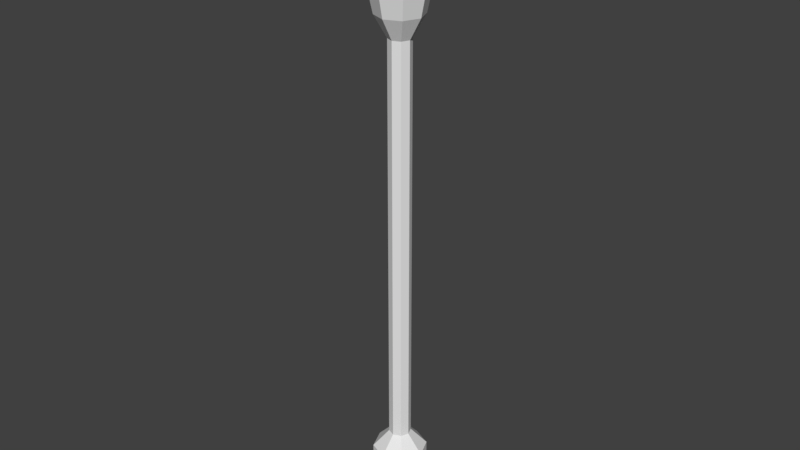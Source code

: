 # Source: farol.blend  (saved by Blender 2.79.0; exported with 4.5.12 LTS)
import bpy
from mathutils import Matrix  # noqa: F401  (used for matrix-valued properties, if any)

bpy.ops.wm.read_factory_settings(use_empty=True)
scene = bpy.context.scene
scene.name = 'Scene'

# ---- collections
col_collection_1 = bpy.data.collections.new('Collection 1'); scene.collection.children.link(col_collection_1)

# ---- world
world_world = bpy.data.worlds.new('World'); scene.world = world_world
world_world.color = (0.05088, 0.05088, 0.05088)
world_world.use_sun_shadow = False
world_world.sun_shadow_jitter_overblur = 0.0
world_world.cycles.sampling_method = 'MANUAL'

# ---- meshes
me_cylinder = bpy.data.meshes.new('Cylinder')
me_cylinder.from_pydata([(-1.791e-08, 0.7856, 0.0), (-1.791e-08, 0.7856, 1.683), (0.5555, 0.5555, 0.0), (0.5555, 0.5555, 1.683), (0.7856, -2.992e-08, 0.0), (0.7856, -2.992e-08, 1.683), (0.5555, -0.5555, 0.0), (0.5555, -0.5555, 1.683), (-8.658e-08, -0.7856, 0.0), (-8.658e-08, -0.7856, 1.683), (-0.5555, -0.5555, 0.0), (-0.5555, -0.5555, 1.683), (-0.7856, 1.379e-08, 0.0), (-0.7856, 1.379e-08, 1.683), (-0.5555, 0.5555, 0.0), (-0.5555, 0.5555, 1.683), (0.224, 0.224, 2.198), (1.76e-07, 0.3168, 2.198), (0.3168, -1.094e-08, 2.198), (0.224, -0.224, 2.198), (1.483e-07, -0.3168, 2.198), (-0.224, -0.224, 2.198), (-0.3168, 6.69e-09, 2.198), (-0.224, 0.224, 2.198), (0.224, 0.224, 14.06), (7.512e-07, 0.3168, 14.06), (0.3168, -1.094e-08, 14.06), (0.224, -0.224, 14.06), (7.235e-07, -0.3168, 14.06), (-0.224, -0.224, 14.06), (-0.3168, 6.69e-09, 14.06), (-0.224, 0.224, 14.06), (0.4659, 0.4659, 14.67), (5.517e-07, 0.6588, 14.67), (0.6588, -2.192e-08, 14.67), (0.4659, -0.4659, 14.67), (4.941e-07, -0.6588, 14.67), (-0.4659, -0.4659, 14.67), (-0.6588, 1.474e-08, 14.67), (-0.4659, 0.4659, 14.67), (0.7057, 0.7057, 16.26), (1.51e-06, 0.998, 16.26), (0.998, -3.561e-08, 16.26), (0.7057, -0.7057, 16.26), (1.423e-06, -0.998, 16.26), (-0.7057, -0.7057, 16.26), (-0.998, 1.992e-08, 16.26), (-0.7057, 0.7057, 16.26), (0.8403, 0.8403, 16.26), (1.514e-06, 1.188, 16.26), (1.188, -4.078e-08, 16.26), (0.8403, -0.8403, 16.26), (1.41e-06, -1.188, 16.26), (-0.8403, -0.8403, 16.26), (-1.188, 2.534e-08, 16.26), (-0.8403, 0.8403, 16.26), (0.1959, 0.1959, 17.84), (1.487e-06, 0.2771, 17.84), (0.2771, -7.801e-09, 17.84), (0.1959, -0.1959, 17.84), (1.463e-06, -0.2771, 17.84), (-0.1959, -0.1959, 17.84), (-0.2771, 7.615e-09, 17.84), (-0.1959, 0.1959, 17.84)], [], [(0, 1, 3, 2), (2, 3, 5, 4), (4, 5, 7, 6), (6, 7, 9, 8), (8, 9, 11, 10), (10, 11, 13, 12), (9, 7, 19, 20), (12, 13, 15, 14), (14, 15, 1, 0), (0, 2, 4, 6, 8, 10, 12, 14), (16, 17, 25, 24), (15, 13, 22, 23), (5, 3, 16, 18), (11, 9, 20, 21), (1, 15, 23, 17), (3, 1, 17, 16), (7, 5, 18, 19), (13, 11, 21, 22), (31, 30, 38, 39), (17, 23, 31, 25), (22, 21, 29, 30), (20, 19, 27, 28), (18, 16, 24, 26), (23, 22, 30, 31), (21, 20, 28, 29), (19, 18, 26, 27), (32, 33, 41, 40), (29, 28, 36, 37), (27, 26, 34, 35), (24, 25, 33, 32), (25, 31, 39, 33), (30, 29, 37, 38), (28, 27, 35, 36), (26, 24, 32, 34), (47, 46, 54, 55), (33, 39, 47, 41), (38, 37, 45, 46), (36, 35, 43, 44), (34, 32, 40, 42), (39, 38, 46, 47), (37, 36, 44, 45), (35, 34, 42, 43), (50, 48, 56, 58), (45, 44, 52, 53), (43, 42, 50, 51), (40, 41, 49, 48), (41, 47, 55, 49), (46, 45, 53, 54), (44, 43, 51, 52), (42, 40, 48, 50), (56, 57, 63, 62, 61, 60, 59, 58), (55, 54, 62, 63), (53, 52, 60, 61), (51, 50, 58, 59), (48, 49, 57, 56), (49, 55, 63, 57), (54, 53, 61, 62), (52, 51, 59, 60)])
_uv = me_cylinder.uv_layers.new(name='UVMap')
_uv.uv.foreach_set('vector', [0.8983, 0.2135, 0.832, 0.2155, 0.8284, 0.1961, 0.8964, 0.184, 0.8964, 0.184, 0.8284, 0.1961, 0.8207, 0.1762, 0.8902, 0.1539, 0.8902, 0.1539, 0.8207, 0.1762, 0.8079, 0.1558, 0.8798, 0.1237, 0.8798, 0.1237, 0.8079, 0.1558, 0.7867, 0.1339, 0.866, 0.09358, 0.873, 0.3194, 0.8051, 0.2935, 0.8204, 0.2725, 0.8823, 0.2952, 0.8823, 0.2952, 0.8204, 0.2725, 0.8283, 0.2534, 0.8906, 0.2692, 0.7867, 0.1339, 0.8079, 0.1558, 0.781, 0.1823, 0.7685, 0.174, 0.8906, 0.2692, 0.8283, 0.2534, 0.832, 0.2346, 0.8962, 0.242, 0.8962, 0.242, 0.832, 0.2346, 0.832, 0.2155, 0.8983, 0.2135, 0.9438, 0.01957, 0.9698, 0.01957, 0.9881, 0.03794, 0.9881, 0.06393, 0.9698, 0.08231, 0.9438, 0.08231, 0.9254, 0.06393, 0.9254, 0.03794, 0.9392, 0.0991, 0.9497, 0.0991, 0.9497, 0.6118, 0.9392, 0.6118, 0.832, 0.2346, 0.8283, 0.2534, 0.8, 0.2435, 0.8015, 0.2311, 0.8207, 0.1762, 0.8284, 0.1961, 0.7966, 0.2054, 0.7903, 0.1932, 0.8204, 0.2725, 0.8051, 0.2935, 0.787, 0.2637, 0.7954, 0.255, 0.832, 0.2155, 0.832, 0.2346, 0.8015, 0.2311, 0.8004, 0.2183, 0.8284, 0.1961, 0.832, 0.2155, 0.8004, 0.2183, 0.7966, 0.2054, 0.8079, 0.1558, 0.8207, 0.1762, 0.7903, 0.1932, 0.781, 0.1823, 0.8283, 0.2534, 0.8204, 0.2725, 0.7954, 0.255, 0.8, 0.2435, 0.7549, 0.1102, 0.7459, 0.1176, 0.7236, 0.09562, 0.7395, 0.08367, 0.9497, 0.0991, 0.9602, 0.0991, 0.9602, 0.6118, 0.9497, 0.6118, 0.9706, 0.0991, 0.9811, 0.0991, 0.9811, 0.6118, 0.9706, 0.6118, 0.9077, 0.0991, 0.9182, 0.0991, 0.9182, 0.6118, 0.9078, 0.6118, 0.9287, 0.0991, 0.9392, 0.0991, 0.9392, 0.6118, 0.9287, 0.6118, 0.9602, 0.0991, 0.9706, 0.0991, 0.9706, 0.6118, 0.9602, 0.6118, 0.9811, 0.0991, 0.9916, 0.0991, 0.9916, 0.6118, 0.9811, 0.6118, 0.9182, 0.0991, 0.9287, 0.0991, 0.9287, 0.6118, 0.9182, 0.6118, 0.7767, 0.07356, 0.7575, 0.07623, 0.7383, 0.01185, 0.773, 0.006047, 0.7392, 0.1271, 0.7354, 0.1384, 0.7012, 0.1327, 0.7105, 0.1119, 0.7984, 0.1092, 0.788, 0.1049, 0.7961, 0.07589, 0.8148, 0.08343, 0.7767, 0.1037, 0.7654, 0.1055, 0.7575, 0.07623, 0.7767, 0.07356, 0.7654, 0.1055, 0.7549, 0.1102, 0.7395, 0.08367, 0.7575, 0.07623, 0.7459, 0.1176, 0.7392, 0.1271, 0.7105, 0.1119, 0.7236, 0.09562, 0.8069, 0.1165, 0.7984, 0.1092, 0.8148, 0.08343, 0.8324, 0.09657, 0.788, 0.1049, 0.7767, 0.1037, 0.7767, 0.07356, 0.7961, 0.07589, 0.9037, 0.06088, 0.8938, 0.05092, 0.8951, 0.04768, 0.907, 0.05954, 0.7575, 0.07623, 0.7395, 0.08367, 0.7059, 0.02537, 0.7383, 0.01185, 0.7236, 0.09562, 0.7105, 0.1119, 0.6543, 0.0716, 0.6775, 0.04574, 0.8324, 0.09657, 0.8148, 0.08343, 0.8425, 0.01847, 0.874, 0.03566, 0.7961, 0.07589, 0.7767, 0.07356, 0.773, 0.006047, 0.8083, 0.00832, 0.7395, 0.08367, 0.7236, 0.09562, 0.6775, 0.04574, 0.7059, 0.02537, 0.7105, 0.1119, 0.7012, 0.1327, 0.6368, 0.1006, 0.6543, 0.0716, 0.8148, 0.08343, 0.7961, 0.07589, 0.8083, 0.00832, 0.8425, 0.01847, 0.5447, 0.2078, 0.5223, 0.1755, 0.5947, 0.1436, 0.5999, 0.1512, 0.8797, 0.05092, 0.8697, 0.06088, 0.8665, 0.05954, 0.8783, 0.04768, 0.8697, 0.07497, 0.8797, 0.08493, 0.8783, 0.08817, 0.8665, 0.07631, 0.8938, 0.08493, 0.9037, 0.07497, 0.907, 0.07631, 0.8951, 0.08817, 0.9037, 0.07497, 0.9037, 0.06088, 0.907, 0.05954, 0.907, 0.07631, 0.8938, 0.05092, 0.8797, 0.05092, 0.8783, 0.04768, 0.8951, 0.04768, 0.8697, 0.06088, 0.8697, 0.07497, 0.8665, 0.07631, 0.8665, 0.05954, 0.8797, 0.08493, 0.8938, 0.08493, 0.8951, 0.08817, 0.8783, 0.08817, 0.9085, 0.01428, 0.915, 0.02076, 0.915, 0.02993, 0.9085, 0.03641, 0.8993, 0.03641, 0.8928, 0.02993, 0.8928, 0.02076, 0.8993, 0.01428, 0.5199, 0.09838, 0.5402, 0.06473, 0.5989, 0.1178, 0.5941, 0.1256, 0.5716, 0.04112, 0.6096, 0.03099, 0.6151, 0.1099, 0.6062, 0.1123, 0.5776, 0.2294, 0.5447, 0.2078, 0.5999, 0.1512, 0.6076, 0.1562, 0.5223, 0.1755, 0.5136, 0.1372, 0.5927, 0.1347, 0.5947, 0.1436, 0.5136, 0.1372, 0.5199, 0.09838, 0.5941, 0.1256, 0.5927, 0.1347, 0.5402, 0.06473, 0.5716, 0.04112, 0.6062, 0.1123, 0.5989, 0.1178, 0.6162, 0.2371, 0.5776, 0.2294, 0.6076, 0.1562, 0.6166, 0.158])
me_cylinder.use_remesh_preserve_volume = False
me_cylinder.use_remesh_preserve_attributes = False
me_cylinder.use_mirror_vertex_groups = False
me_cylinder.update()

# ---- objects
ob_cylinder = bpy.data.objects.new('Cylinder', me_cylinder)

# ---- transforms, parenting, visibility, modifiers, constraints
ob_cylinder.location = (0.0, 0.0, 0.0)
ob_cylinder.scale = (0.2, 0.2, 0.2)
ob_cylinder.lineart.crease_threshold = 0.0

# ---- collection membership
col_collection_1.objects.link(ob_cylinder)

# ---- scene / render settings (as saved in the file)
scene.frame_start = 1; scene.frame_end = 250; scene.frame_set(1)
scene.render.engine = 'BLENDER_EEVEE_NEXT'
scene.render.resolution_percentage = 50
scene.render.dither_intensity = 0.0
scene.cycles.use_denoising = False
scene.cycles.samples = 128
scene.cycles.sampling_pattern = 'TABULATED_SOBOL'
scene.cycles.use_adaptive_sampling = False
scene.cycles.use_light_tree = False
scene.cycles.blur_glossy = 0.0
scene.cycles.sample_clamp_indirect = 0.0
scene.view_settings.view_transform = 'Standard'
bpy.context.view_layer.update()

# ---- added for rendering (the .blend has no active camera and no usable light): camera, sun
cam_auto = bpy.data.cameras.new('AutoCamera')
cam_auto.lens = 50.0
cam_auto.sensor_width = 36.0
cam_auto.clip_end = 1000.0
ob_auto_camera = bpy.data.objects.new('AutoCamera', cam_auto)
scene.collection.objects.link(ob_auto_camera)
ob_auto_camera.location = (3.35984, -4.03181, 4.47218)
ob_auto_camera.rotation_euler = (1.09748, -7.21219e-08, 0.694738)
scene.camera = ob_auto_camera
light_auto_sun = bpy.data.lights.new('AutoSun', 'SUN')
light_auto_sun.energy = 3.0
light_auto_sun.angle = 0.0523599
ob_auto_sun = bpy.data.objects.new('AutoSun', light_auto_sun)
scene.collection.objects.link(ob_auto_sun)
ob_auto_sun.rotation_euler = (0.872665, 0.174533, 0.523599)
bpy.context.view_layer.update()

